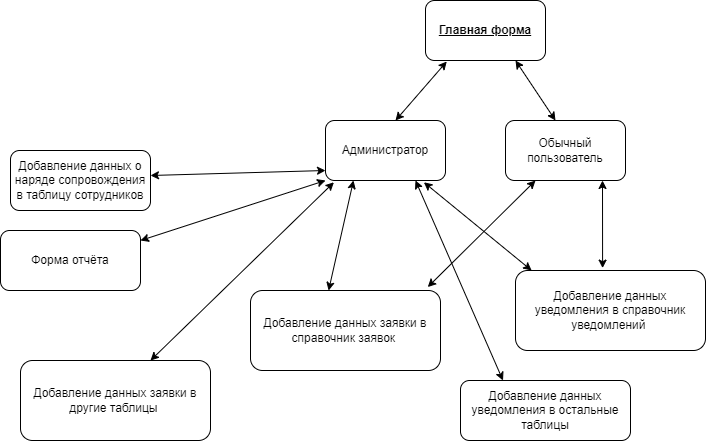

The diagram above was exported from draw.io. Its source (the exported page's mxGraphModel, read from the mxfile embedded in the PNG):
<mxGraphModel dx="1038" dy="579" grid="1" gridSize="10" guides="1" tooltips="1" connect="1" arrows="1" fold="1" page="1" pageScale="1" pageWidth="827" pageHeight="1169" math="0" shadow="0">
  <root>
    <mxCell id="0" />
    <mxCell id="1" parent="0" />
    <mxCell id="1WHEE_WhojzabERxPzFX-1" value="&lt;font style=&quot;vertical-align: inherit&quot;&gt;&lt;font style=&quot;vertical-align: inherit&quot;&gt;&lt;u&gt;&lt;font style=&quot;vertical-align: inherit&quot;&gt;&lt;font style=&quot;vertical-align: inherit&quot;&gt;&lt;b&gt;&lt;font style=&quot;vertical-align: inherit&quot;&gt;&lt;font style=&quot;vertical-align: inherit&quot;&gt;Главная форма&lt;/font&gt;&lt;/font&gt;&lt;/b&gt;&lt;/font&gt;&lt;/font&gt;&lt;/u&gt;&lt;/font&gt;&lt;/font&gt;" style="rounded=1;whiteSpace=wrap;html=1;" parent="1" vertex="1">
      <mxGeometry x="535" y="30" width="120" height="60" as="geometry" />
    </mxCell>
    <mxCell id="1WHEE_WhojzabERxPzFX-2" value="" style="endArrow=classic;startArrow=classic;html=1;rounded=0;entryX=0.177;entryY=1.017;entryDx=0;entryDy=0;entryPerimeter=0;" parent="1" target="1WHEE_WhojzabERxPzFX-1" edge="1">
      <mxGeometry width="50" height="50" relative="1" as="geometry">
        <mxPoint x="505" y="150" as="sourcePoint" />
        <mxPoint x="575" y="99.5" as="targetPoint" />
      </mxGeometry>
    </mxCell>
    <mxCell id="1WHEE_WhojzabERxPzFX-3" value="&lt;font style=&quot;vertical-align: inherit&quot;&gt;&lt;font style=&quot;vertical-align: inherit&quot;&gt;Администратор&lt;/font&gt;&lt;/font&gt;" style="rounded=1;whiteSpace=wrap;html=1;" parent="1" vertex="1">
      <mxGeometry x="435" y="150" width="120" height="60" as="geometry" />
    </mxCell>
    <mxCell id="1WHEE_WhojzabERxPzFX-5" value="&lt;font style=&quot;vertical-align: inherit&quot;&gt;&lt;font style=&quot;vertical-align: inherit&quot;&gt;&lt;font style=&quot;vertical-align: inherit&quot;&gt;&lt;font style=&quot;vertical-align: inherit&quot;&gt;&lt;font style=&quot;vertical-align: inherit&quot;&gt;&lt;font style=&quot;vertical-align: inherit&quot;&gt;&lt;font style=&quot;vertical-align: inherit&quot;&gt;&lt;font style=&quot;vertical-align: inherit&quot;&gt;&lt;font style=&quot;vertical-align: inherit&quot;&gt;&lt;font style=&quot;vertical-align: inherit&quot;&gt;&lt;font style=&quot;vertical-align: inherit&quot;&gt;&lt;font style=&quot;vertical-align: inherit&quot;&gt;&lt;font style=&quot;vertical-align: inherit&quot;&gt;&lt;font style=&quot;vertical-align: inherit&quot;&gt;&lt;font style=&quot;vertical-align: inherit&quot;&gt;&lt;font style=&quot;vertical-align: inherit&quot;&gt;Добавление данных заявки в справочник заявок&amp;nbsp;&lt;/font&gt;&lt;/font&gt;&lt;/font&gt;&lt;/font&gt;&lt;/font&gt;&lt;/font&gt;&lt;/font&gt;&lt;/font&gt;&lt;/font&gt;&lt;/font&gt;&lt;/font&gt;&lt;/font&gt;&lt;/font&gt;&lt;/font&gt;&lt;/font&gt;&lt;/font&gt;" style="rounded=1;whiteSpace=wrap;html=1;" parent="1" vertex="1">
      <mxGeometry x="360" y="320" width="190" height="80" as="geometry" />
    </mxCell>
    <mxCell id="1WHEE_WhojzabERxPzFX-7" value="" style="endArrow=classic;startArrow=classic;html=1;rounded=0;exitX=0.411;exitY=0;exitDx=0;exitDy=0;exitPerimeter=0;" parent="1" source="1WHEE_WhojzabERxPzFX-5" edge="1">
      <mxGeometry width="50" height="50" relative="1" as="geometry">
        <mxPoint x="485" y="260" as="sourcePoint" />
        <mxPoint x="463" y="210" as="targetPoint" />
      </mxGeometry>
    </mxCell>
    <mxCell id="1WHEE_WhojzabERxPzFX-8" value="&lt;font style=&quot;vertical-align: inherit&quot;&gt;&lt;font style=&quot;vertical-align: inherit&quot;&gt;Обычный пользователь&lt;/font&gt;&lt;/font&gt;" style="rounded=1;whiteSpace=wrap;html=1;" parent="1" vertex="1">
      <mxGeometry x="615" y="150" width="120" height="60" as="geometry" />
    </mxCell>
    <mxCell id="1WHEE_WhojzabERxPzFX-9" value="" style="endArrow=classic;startArrow=classic;html=1;rounded=0;entryX=0.75;entryY=1;entryDx=0;entryDy=0;" parent="1" target="1WHEE_WhojzabERxPzFX-1" edge="1">
      <mxGeometry width="50" height="50" relative="1" as="geometry">
        <mxPoint x="665" y="150" as="sourcePoint" />
        <mxPoint x="685" y="100" as="targetPoint" />
      </mxGeometry>
    </mxCell>
    <mxCell id="1WHEE_WhojzabERxPzFX-11" value="" style="endArrow=classic;startArrow=classic;html=1;rounded=0;exitX=0.933;exitY=-0.043;exitDx=0;exitDy=0;entryX=0.25;entryY=1;entryDx=0;entryDy=0;exitPerimeter=0;" parent="1" source="1WHEE_WhojzabERxPzFX-5" target="1WHEE_WhojzabERxPzFX-8" edge="1">
      <mxGeometry width="50" height="50" relative="1" as="geometry">
        <mxPoint x="555" y="300" as="sourcePoint" />
        <mxPoint x="615" y="210" as="targetPoint" />
        <Array as="points" />
      </mxGeometry>
    </mxCell>
    <mxCell id="1WHEE_WhojzabERxPzFX-13" value="" style="endArrow=classic;startArrow=classic;html=1;rounded=0;entryX=0.82;entryY=1.03;entryDx=0;entryDy=0;entryPerimeter=0;" parent="1" target="1WHEE_WhojzabERxPzFX-3" edge="1">
      <mxGeometry width="50" height="50" relative="1" as="geometry">
        <mxPoint x="641.1388455538222" y="300" as="sourcePoint" />
        <mxPoint x="585" y="240" as="targetPoint" />
      </mxGeometry>
    </mxCell>
    <mxCell id="1WHEE_WhojzabERxPzFX-14" value="" style="endArrow=classic;startArrow=classic;html=1;rounded=0;exitX=0.63;exitY=-0.03;exitDx=0;exitDy=0;exitPerimeter=0;" parent="1" edge="1">
      <mxGeometry width="50" height="50" relative="1" as="geometry">
        <mxPoint x="712.0999999999999" y="297.6" as="sourcePoint" />
        <mxPoint x="712" y="210" as="targetPoint" />
      </mxGeometry>
    </mxCell>
    <mxCell id="1WHEE_WhojzabERxPzFX-32" value="&lt;font style=&quot;vertical-align: inherit&quot;&gt;&lt;font style=&quot;vertical-align: inherit&quot;&gt;&lt;font style=&quot;vertical-align: inherit&quot;&gt;&lt;font style=&quot;vertical-align: inherit&quot;&gt;&lt;font style=&quot;vertical-align: inherit&quot;&gt;&lt;font style=&quot;vertical-align: inherit&quot;&gt;&lt;font style=&quot;vertical-align: inherit&quot;&gt;&lt;font style=&quot;vertical-align: inherit&quot;&gt;&lt;font style=&quot;vertical-align: inherit&quot;&gt;&lt;font style=&quot;vertical-align: inherit&quot;&gt;&lt;font style=&quot;vertical-align: inherit&quot;&gt;&lt;font style=&quot;vertical-align: inherit&quot;&gt;Добавление данных уведомления в справочник уведомлений&amp;nbsp;&lt;/font&gt;&lt;/font&gt;&lt;/font&gt;&lt;/font&gt;&lt;/font&gt;&lt;/font&gt;&lt;/font&gt;&lt;/font&gt;&lt;/font&gt;&lt;/font&gt;&lt;/font&gt;&lt;/font&gt;" style="rounded=1;whiteSpace=wrap;html=1;" parent="1" vertex="1">
      <mxGeometry x="625" y="300" width="190" height="80" as="geometry" />
    </mxCell>
    <mxCell id="1WHEE_WhojzabERxPzFX-33" value="&lt;font style=&quot;vertical-align: inherit&quot;&gt;&lt;font style=&quot;vertical-align: inherit&quot;&gt;Добавление данных о наряде сопровождения в таблицу сотрудников&lt;/font&gt;&lt;/font&gt;" style="rounded=1;whiteSpace=wrap;html=1;" parent="1" vertex="1">
      <mxGeometry x="120" y="180" width="140" height="60" as="geometry" />
    </mxCell>
    <mxCell id="1WHEE_WhojzabERxPzFX-34" value="" style="endArrow=classic;startArrow=classic;html=1;rounded=0;" parent="1" edge="1">
      <mxGeometry width="50" height="50" relative="1" as="geometry">
        <mxPoint x="260" y="205" as="sourcePoint" />
        <mxPoint x="435" y="200" as="targetPoint" />
      </mxGeometry>
    </mxCell>
    <mxCell id="1WHEE_WhojzabERxPzFX-35" value="" style="endArrow=classic;startArrow=classic;html=1;rounded=0;entryX=0;entryY=1;entryDx=0;entryDy=0;exitX=0.75;exitY=0;exitDx=0;exitDy=0;" parent="1" target="1WHEE_WhojzabERxPzFX-3" edge="1">
      <mxGeometry width="50" height="50" relative="1" as="geometry">
        <mxPoint x="250" y="270" as="sourcePoint" />
        <mxPoint x="365" y="270" as="targetPoint" />
      </mxGeometry>
    </mxCell>
    <mxCell id="1WHEE_WhojzabERxPzFX-36" value="&lt;font style=&quot;vertical-align: inherit&quot;&gt;&lt;font style=&quot;vertical-align: inherit&quot;&gt;Форма отчёта&lt;/font&gt;&lt;/font&gt;" style="rounded=1;whiteSpace=wrap;html=1;" parent="1" vertex="1">
      <mxGeometry x="110" y="260" width="140" height="60" as="geometry" />
    </mxCell>
    <mxCell id="1WHEE_WhojzabERxPzFX-37" value="&lt;font style=&quot;vertical-align: inherit&quot;&gt;&lt;font style=&quot;vertical-align: inherit&quot;&gt;&lt;font style=&quot;vertical-align: inherit&quot;&gt;&lt;font style=&quot;vertical-align: inherit&quot;&gt;&lt;font style=&quot;vertical-align: inherit&quot;&gt;&lt;font style=&quot;vertical-align: inherit&quot;&gt;&lt;font style=&quot;vertical-align: inherit&quot;&gt;&lt;font style=&quot;vertical-align: inherit&quot;&gt;&lt;font style=&quot;vertical-align: inherit&quot;&gt;&lt;font style=&quot;vertical-align: inherit&quot;&gt;&lt;font style=&quot;vertical-align: inherit&quot;&gt;&lt;font style=&quot;vertical-align: inherit&quot;&gt;&lt;font style=&quot;vertical-align: inherit&quot;&gt;&lt;font style=&quot;vertical-align: inherit&quot;&gt;Добавление данных заявки в другие таблицы&amp;nbsp;&lt;/font&gt;&lt;/font&gt;&lt;/font&gt;&lt;/font&gt;&lt;/font&gt;&lt;/font&gt;&lt;/font&gt;&lt;/font&gt;&lt;/font&gt;&lt;/font&gt;&lt;/font&gt;&lt;/font&gt;&lt;/font&gt;&lt;/font&gt;" style="rounded=1;whiteSpace=wrap;html=1;" parent="1" vertex="1">
      <mxGeometry x="130" y="390" width="190" height="80" as="geometry" />
    </mxCell>
    <mxCell id="1WHEE_WhojzabERxPzFX-38" value="" style="endArrow=classic;startArrow=classic;html=1;rounded=0;entryX=0.07;entryY=1.03;entryDx=0;entryDy=0;entryPerimeter=0;" parent="1" target="1WHEE_WhojzabERxPzFX-3" edge="1">
      <mxGeometry width="50" height="50" relative="1" as="geometry">
        <mxPoint x="260" y="390" as="sourcePoint" />
        <mxPoint x="375" y="280" as="targetPoint" />
      </mxGeometry>
    </mxCell>
    <mxCell id="1WHEE_WhojzabERxPzFX-39" value="&lt;font style=&quot;vertical-align: inherit&quot;&gt;&lt;font style=&quot;vertical-align: inherit&quot;&gt;Добавление данных уведомления в остальные таблицы&lt;/font&gt;&lt;/font&gt;" style="rounded=1;whiteSpace=wrap;html=1;" parent="1" vertex="1">
      <mxGeometry x="570" y="410" width="170" height="60" as="geometry" />
    </mxCell>
    <mxCell id="1WHEE_WhojzabERxPzFX-40" value="" style="endArrow=classic;startArrow=classic;html=1;rounded=0;entryX=0.25;entryY=0;entryDx=0;entryDy=0;exitX=0.75;exitY=1;exitDx=0;exitDy=0;" parent="1" source="1WHEE_WhojzabERxPzFX-3" target="1WHEE_WhojzabERxPzFX-39" edge="1">
      <mxGeometry width="50" height="50" relative="1" as="geometry">
        <mxPoint x="560" y="380" as="sourcePoint" />
        <mxPoint x="610" y="330" as="targetPoint" />
      </mxGeometry>
    </mxCell>
  </root>
</mxGraphModel>